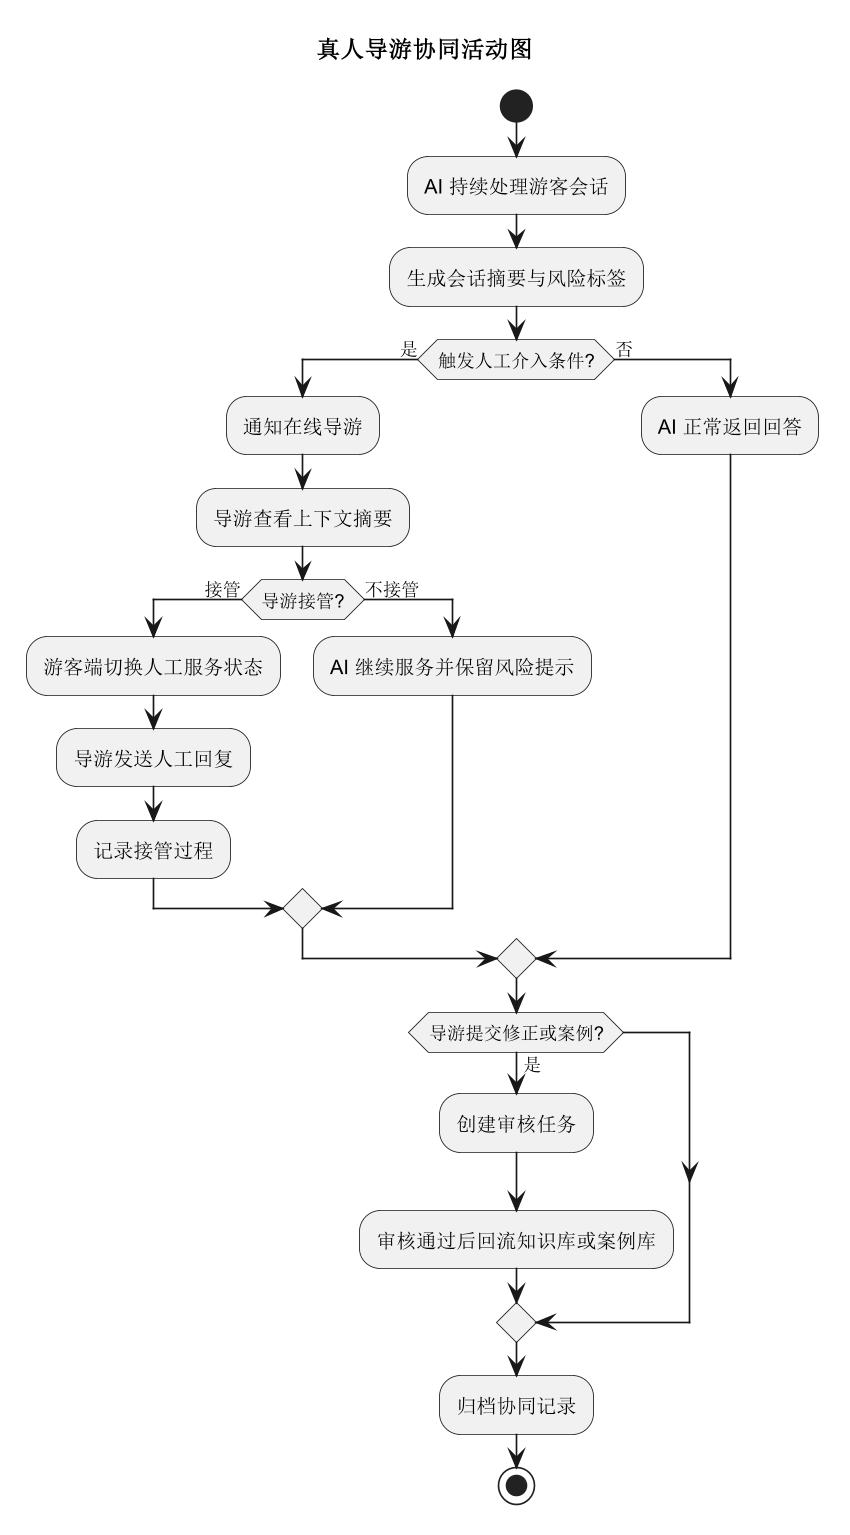

The diagram above was rendered by PlantUML. Its source (embedded in the PNG):
@startuml
skinparam dpi 160
skinparam shadowing false
title 真人导游协同活动图

start
:AI 持续处理游客会话;
:生成会话摘要与风险标签;
if (触发人工介入条件?) then (是)
  :通知在线导游;
  :导游查看上下文摘要;
  if (导游接管?) then (接管)
    :游客端切换人工服务状态;
    :导游发送人工回复;
    :记录接管过程;
  else (不接管)
    :AI 继续服务并保留风险提示;
  endif
else (否)
  :AI 正常返回回答;
endif
if (导游提交修正或案例?) then (是)
  :创建审核任务;
  :审核通过后回流知识库或案例库;
endif
:归档协同记录;
stop
@enduml